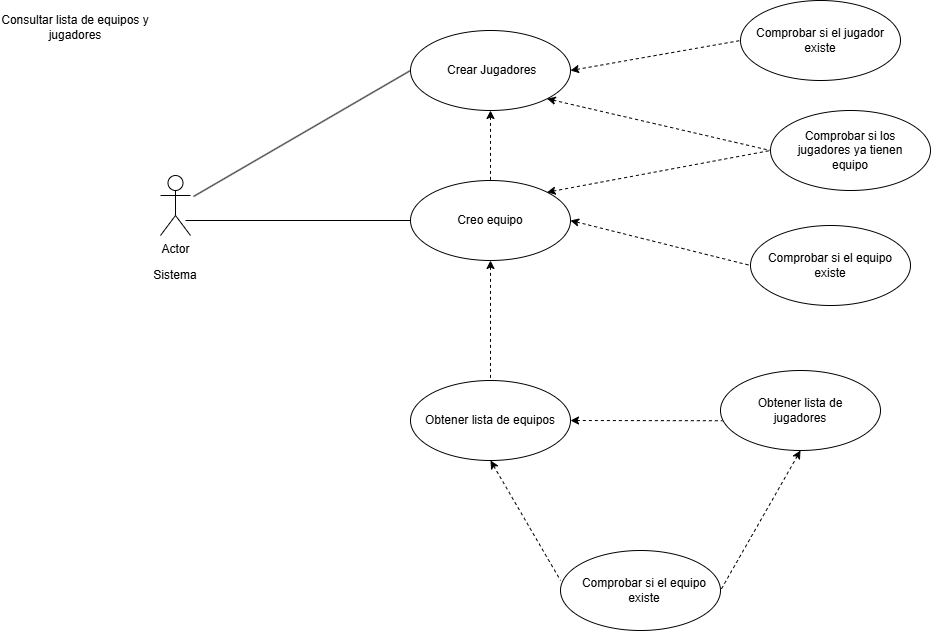

The diagram above was exported from draw.io. Its source (the exported page's mxGraphModel, read from the mxfile embedded in the PNG):
<mxGraphModel dx="2135" dy="683" grid="1" gridSize="10" guides="1" tooltips="1" connect="1" arrows="1" fold="1" page="1" pageScale="1" pageWidth="827" pageHeight="1169" math="0" shadow="0">
  <root>
    <mxCell id="0" />
    <mxCell id="1" parent="0" />
    <mxCell id="VzPVdFh_8G0-G_UQoSkk-24" value="Consultar lista de equipos y jugadores" style="text;html=1;align=center;verticalAlign=middle;whiteSpace=wrap;rounded=0;" vertex="1" parent="1">
      <mxGeometry x="-160" y="20" width="150" height="55" as="geometry" />
    </mxCell>
    <mxCell id="VzPVdFh_8G0-G_UQoSkk-26" value="" style="ellipse;whiteSpace=wrap;html=1;" vertex="1" parent="1">
      <mxGeometry x="250" y="50" width="160" height="80" as="geometry" />
    </mxCell>
    <mxCell id="VzPVdFh_8G0-G_UQoSkk-27" value="" style="ellipse;whiteSpace=wrap;html=1;" vertex="1" parent="1">
      <mxGeometry x="250" y="200" width="160" height="80" as="geometry" />
    </mxCell>
    <mxCell id="VzPVdFh_8G0-G_UQoSkk-28" value="&amp;nbsp;Crear Jugadores" style="text;html=1;align=center;verticalAlign=middle;whiteSpace=wrap;rounded=0;" vertex="1" parent="1">
      <mxGeometry x="260" y="75" width="140" height="30" as="geometry" />
    </mxCell>
    <mxCell id="VzPVdFh_8G0-G_UQoSkk-29" value="" style="endArrow=none;html=1;rounded=0;entryX=0;entryY=0.5;entryDx=0;entryDy=0;exitX=0.75;exitY=0.1;exitDx=0;exitDy=0;exitPerimeter=0;" edge="1" parent="1" target="VzPVdFh_8G0-G_UQoSkk-26">
      <mxGeometry width="50" height="50" relative="1" as="geometry">
        <mxPoint x="33" y="216" as="sourcePoint" />
        <mxPoint x="440" y="260" as="targetPoint" />
      </mxGeometry>
    </mxCell>
    <mxCell id="VzPVdFh_8G0-G_UQoSkk-30" value="" style="endArrow=none;html=1;rounded=0;entryX=0;entryY=0.5;entryDx=0;entryDy=0;exitX=0.5;exitY=0.5;exitDx=0;exitDy=0;exitPerimeter=0;" edge="1" parent="1" target="VzPVdFh_8G0-G_UQoSkk-27">
      <mxGeometry width="50" height="50" relative="1" as="geometry">
        <mxPoint x="25" y="240" as="sourcePoint" />
        <mxPoint x="110" y="150" as="targetPoint" />
      </mxGeometry>
    </mxCell>
    <mxCell id="VzPVdFh_8G0-G_UQoSkk-31" value="" style="endArrow=none;dashed=1;html=1;rounded=0;entryX=0.5;entryY=0;entryDx=0;entryDy=0;jumpStyle=none;startArrow=classic;startFill=1;exitX=0.5;exitY=1;exitDx=0;exitDy=0;" edge="1" parent="1" source="VzPVdFh_8G0-G_UQoSkk-26" target="VzPVdFh_8G0-G_UQoSkk-27">
      <mxGeometry width="50" height="50" relative="1" as="geometry">
        <mxPoint x="270" y="160" as="sourcePoint" />
        <mxPoint x="440" y="260" as="targetPoint" />
      </mxGeometry>
    </mxCell>
    <mxCell id="VzPVdFh_8G0-G_UQoSkk-32" value="Creo equipo" style="text;html=1;align=center;verticalAlign=middle;whiteSpace=wrap;rounded=0;" vertex="1" parent="1">
      <mxGeometry x="260" y="225" width="140" height="30" as="geometry" />
    </mxCell>
    <mxCell id="VzPVdFh_8G0-G_UQoSkk-33" value="" style="ellipse;whiteSpace=wrap;html=1;" vertex="1" parent="1">
      <mxGeometry x="610" y="130" width="160" height="80" as="geometry" />
    </mxCell>
    <mxCell id="VzPVdFh_8G0-G_UQoSkk-34" value="Comprobar si los jugadores ya tienen equipo" style="text;html=1;align=center;verticalAlign=middle;whiteSpace=wrap;rounded=0;" vertex="1" parent="1">
      <mxGeometry x="620" y="155" width="140" height="30" as="geometry" />
    </mxCell>
    <mxCell id="VzPVdFh_8G0-G_UQoSkk-35" value="" style="endArrow=none;dashed=1;html=1;rounded=0;entryX=0;entryY=0.5;entryDx=0;entryDy=0;exitX=1;exitY=1;exitDx=0;exitDy=0;startArrow=classic;startFill=1;" edge="1" parent="1" source="VzPVdFh_8G0-G_UQoSkk-26" target="VzPVdFh_8G0-G_UQoSkk-33">
      <mxGeometry width="50" height="50" relative="1" as="geometry">
        <mxPoint x="390" y="300" as="sourcePoint" />
        <mxPoint x="440" y="250" as="targetPoint" />
      </mxGeometry>
    </mxCell>
    <mxCell id="VzPVdFh_8G0-G_UQoSkk-36" value="" style="endArrow=none;dashed=1;html=1;rounded=0;exitX=1;exitY=0;exitDx=0;exitDy=0;startArrow=classic;startFill=1;entryX=0;entryY=0.5;entryDx=0;entryDy=0;" edge="1" parent="1" source="VzPVdFh_8G0-G_UQoSkk-27" target="VzPVdFh_8G0-G_UQoSkk-33">
      <mxGeometry width="50" height="50" relative="1" as="geometry">
        <mxPoint x="420" y="100" as="sourcePoint" />
        <mxPoint x="560" y="100" as="targetPoint" />
      </mxGeometry>
    </mxCell>
    <mxCell id="VzPVdFh_8G0-G_UQoSkk-37" value="" style="ellipse;whiteSpace=wrap;html=1;" vertex="1" parent="1">
      <mxGeometry x="590" y="245" width="160" height="80" as="geometry" />
    </mxCell>
    <mxCell id="VzPVdFh_8G0-G_UQoSkk-39" value="Comprobar si el equipo existe" style="text;html=1;align=center;verticalAlign=middle;whiteSpace=wrap;rounded=0;" vertex="1" parent="1">
      <mxGeometry x="600" y="270" width="140" height="30" as="geometry" />
    </mxCell>
    <mxCell id="VzPVdFh_8G0-G_UQoSkk-40" value="" style="endArrow=none;dashed=1;html=1;rounded=0;entryX=0;entryY=0.5;entryDx=0;entryDy=0;exitX=1;exitY=0.5;exitDx=0;exitDy=0;startArrow=classic;startFill=1;" edge="1" parent="1" source="VzPVdFh_8G0-G_UQoSkk-26">
      <mxGeometry width="50" height="50" relative="1" as="geometry">
        <mxPoint x="420" y="100" as="sourcePoint" />
        <mxPoint x="580" y="60" as="targetPoint" />
      </mxGeometry>
    </mxCell>
    <mxCell id="VzPVdFh_8G0-G_UQoSkk-41" value="" style="endArrow=none;dashed=1;html=1;rounded=0;exitX=1;exitY=0.5;exitDx=0;exitDy=0;startArrow=classic;startFill=1;entryX=0;entryY=0.5;entryDx=0;entryDy=0;" edge="1" parent="1" source="VzPVdFh_8G0-G_UQoSkk-27" target="VzPVdFh_8G0-G_UQoSkk-37">
      <mxGeometry width="50" height="50" relative="1" as="geometry">
        <mxPoint x="416" y="236" as="sourcePoint" />
        <mxPoint x="620" y="180" as="targetPoint" />
      </mxGeometry>
    </mxCell>
    <mxCell id="VzPVdFh_8G0-G_UQoSkk-42" value="" style="ellipse;whiteSpace=wrap;html=1;" vertex="1" parent="1">
      <mxGeometry x="580" y="20" width="160" height="80" as="geometry" />
    </mxCell>
    <mxCell id="VzPVdFh_8G0-G_UQoSkk-44" value="Comprobar si el jugador existe" style="text;html=1;align=center;verticalAlign=middle;whiteSpace=wrap;rounded=0;" vertex="1" parent="1">
      <mxGeometry x="590" y="45" width="140" height="30" as="geometry" />
    </mxCell>
    <mxCell id="VzPVdFh_8G0-G_UQoSkk-45" value="Actor" style="shape=umlActor;verticalLabelPosition=bottom;verticalAlign=top;html=1;outlineConnect=0;" vertex="1" parent="1">
      <mxGeometry y="195" width="30" height="60" as="geometry" />
    </mxCell>
    <mxCell id="VzPVdFh_8G0-G_UQoSkk-46" value="Sistema" style="text;html=1;align=center;verticalAlign=middle;whiteSpace=wrap;rounded=0;" vertex="1" parent="1">
      <mxGeometry x="-15" y="280" width="60" height="30" as="geometry" />
    </mxCell>
    <mxCell id="VzPVdFh_8G0-G_UQoSkk-48" value="" style="endArrow=none;dashed=1;html=1;rounded=0;jumpStyle=none;startArrow=classic;startFill=1;exitX=0.5;exitY=1;exitDx=0;exitDy=0;" edge="1" parent="1" source="VzPVdFh_8G0-G_UQoSkk-27">
      <mxGeometry width="50" height="50" relative="1" as="geometry">
        <mxPoint x="340" y="140" as="sourcePoint" />
        <mxPoint x="330" y="400" as="targetPoint" />
      </mxGeometry>
    </mxCell>
    <mxCell id="VzPVdFh_8G0-G_UQoSkk-49" value="" style="ellipse;whiteSpace=wrap;html=1;" vertex="1" parent="1">
      <mxGeometry x="250" y="400" width="160" height="80" as="geometry" />
    </mxCell>
    <mxCell id="VzPVdFh_8G0-G_UQoSkk-50" value="Obtener lista de equipos" style="text;html=1;align=center;verticalAlign=middle;whiteSpace=wrap;rounded=0;" vertex="1" parent="1">
      <mxGeometry x="260" y="425" width="140" height="30" as="geometry" />
    </mxCell>
    <mxCell id="VzPVdFh_8G0-G_UQoSkk-51" value="" style="endArrow=none;dashed=1;html=1;rounded=0;jumpStyle=none;startArrow=classic;startFill=1;exitX=1;exitY=0.5;exitDx=0;exitDy=0;entryX=0.012;entryY=0.628;entryDx=0;entryDy=0;entryPerimeter=0;" edge="1" parent="1" source="VzPVdFh_8G0-G_UQoSkk-49" target="VzPVdFh_8G0-G_UQoSkk-52">
      <mxGeometry width="50" height="50" relative="1" as="geometry">
        <mxPoint x="340" y="290" as="sourcePoint" />
        <mxPoint x="560" y="440" as="targetPoint" />
      </mxGeometry>
    </mxCell>
    <mxCell id="VzPVdFh_8G0-G_UQoSkk-52" value="" style="ellipse;whiteSpace=wrap;html=1;" vertex="1" parent="1">
      <mxGeometry x="560" y="390" width="160" height="80" as="geometry" />
    </mxCell>
    <mxCell id="VzPVdFh_8G0-G_UQoSkk-53" value="Obtener lista de jugadores" style="text;html=1;align=center;verticalAlign=middle;whiteSpace=wrap;rounded=0;" vertex="1" parent="1">
      <mxGeometry x="570" y="415" width="140" height="30" as="geometry" />
    </mxCell>
    <mxCell id="VzPVdFh_8G0-G_UQoSkk-54" value="" style="ellipse;whiteSpace=wrap;html=1;" vertex="1" parent="1">
      <mxGeometry x="400" y="570" width="160" height="80" as="geometry" />
    </mxCell>
    <mxCell id="VzPVdFh_8G0-G_UQoSkk-56" value="Comprobar si el equipo existe" style="text;html=1;align=center;verticalAlign=middle;whiteSpace=wrap;rounded=0;" vertex="1" parent="1">
      <mxGeometry x="414" y="595" width="140" height="30" as="geometry" />
    </mxCell>
    <mxCell id="VzPVdFh_8G0-G_UQoSkk-57" value="" style="endArrow=none;dashed=1;html=1;rounded=0;jumpStyle=none;startArrow=classic;startFill=1;exitX=0.5;exitY=1;exitDx=0;exitDy=0;entryX=0;entryY=0.375;entryDx=0;entryDy=0;entryPerimeter=0;" edge="1" parent="1" source="VzPVdFh_8G0-G_UQoSkk-49" target="VzPVdFh_8G0-G_UQoSkk-54">
      <mxGeometry width="50" height="50" relative="1" as="geometry">
        <mxPoint x="420" y="450" as="sourcePoint" />
        <mxPoint x="572" y="450" as="targetPoint" />
      </mxGeometry>
    </mxCell>
    <mxCell id="VzPVdFh_8G0-G_UQoSkk-58" value="" style="endArrow=none;dashed=1;html=1;rounded=0;jumpStyle=none;startArrow=classic;startFill=1;exitX=0.5;exitY=1;exitDx=0;exitDy=0;entryX=1;entryY=0.5;entryDx=0;entryDy=0;" edge="1" parent="1" source="VzPVdFh_8G0-G_UQoSkk-52" target="VzPVdFh_8G0-G_UQoSkk-54">
      <mxGeometry width="50" height="50" relative="1" as="geometry">
        <mxPoint x="430" y="460" as="sourcePoint" />
        <mxPoint x="582" y="460" as="targetPoint" />
      </mxGeometry>
    </mxCell>
  </root>
</mxGraphModel>